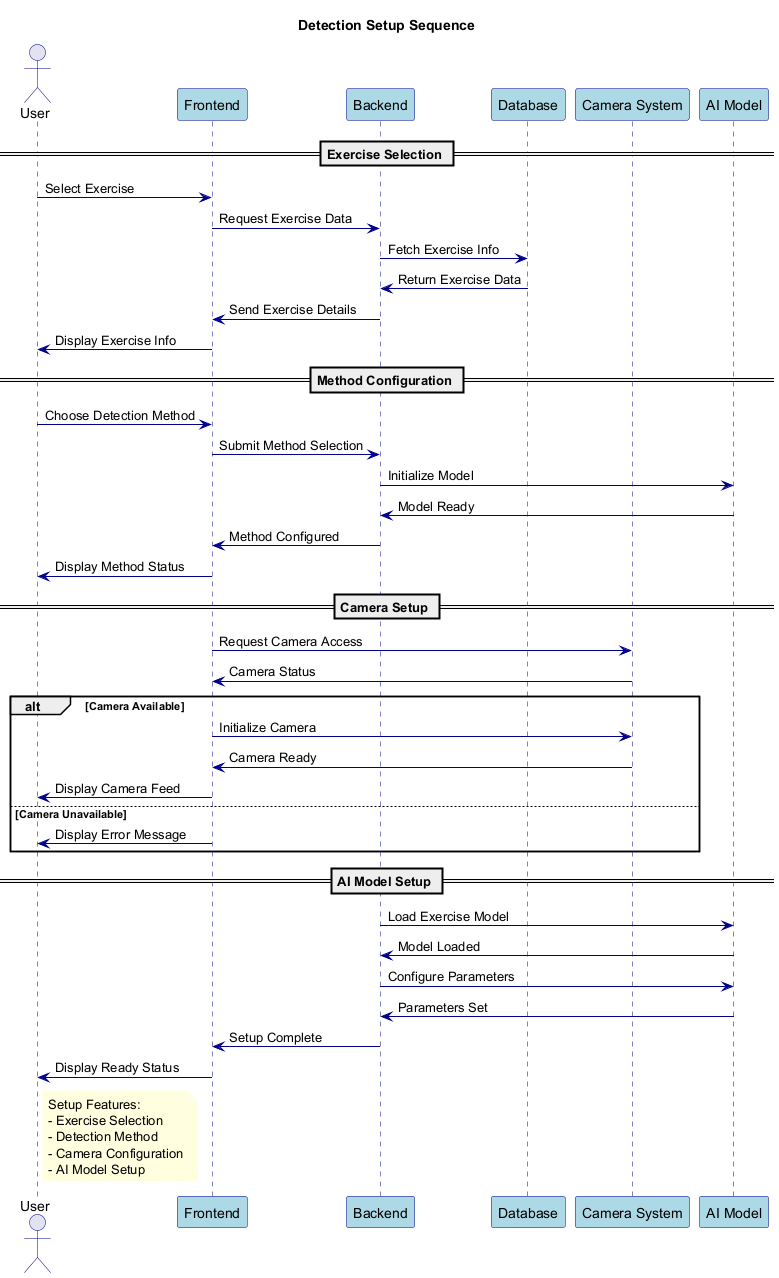

The diagram above was rendered by PlantUML. Its source (embedded in the PNG):
@startuml DetectionSetup

' Styling
skinparam backgroundColor white
skinparam sequence {
    ArrowColor DarkBlue
    ActorBorderColor DarkBlue
    LifeLineBorderColor DarkBlue
    ParticipantBorderColor DarkBlue
    ParticipantBackgroundColor LightBlue
}
skinparam note {
    BackgroundColor LightYellow
    BorderColor DarkYellow
    FontColor Black
}

title Detection Setup Sequence

actor User
participant "Frontend" as FE
participant "Backend" as BE
participant "Database" as DB
participant "Camera System" as CS
participant "AI Model" as AI

== Exercise Selection ==

User -> FE: Select Exercise
FE -> BE: Request Exercise Data
BE -> DB: Fetch Exercise Info
DB -> BE: Return Exercise Data
BE -> FE: Send Exercise Details
FE -> User: Display Exercise Info

== Method Configuration ==

User -> FE: Choose Detection Method
FE -> BE: Submit Method Selection
BE -> AI: Initialize Model
AI -> BE: Model Ready
BE -> FE: Method Configured
FE -> User: Display Method Status

== Camera Setup ==

FE -> CS: Request Camera Access
CS -> FE: Camera Status
alt Camera Available
    FE -> CS: Initialize Camera
    CS -> FE: Camera Ready
    FE -> User: Display Camera Feed
else Camera Unavailable
    FE -> User: Display Error Message
end

== AI Model Setup ==

BE -> AI: Load Exercise Model
AI -> BE: Model Loaded
BE -> AI: Configure Parameters
AI -> BE: Parameters Set
BE -> FE: Setup Complete
FE -> User: Display Ready Status

note right of User
  Setup Features:
  - Exercise Selection
  - Detection Method
  - Camera Configuration
  - AI Model Setup
end note

@enduml